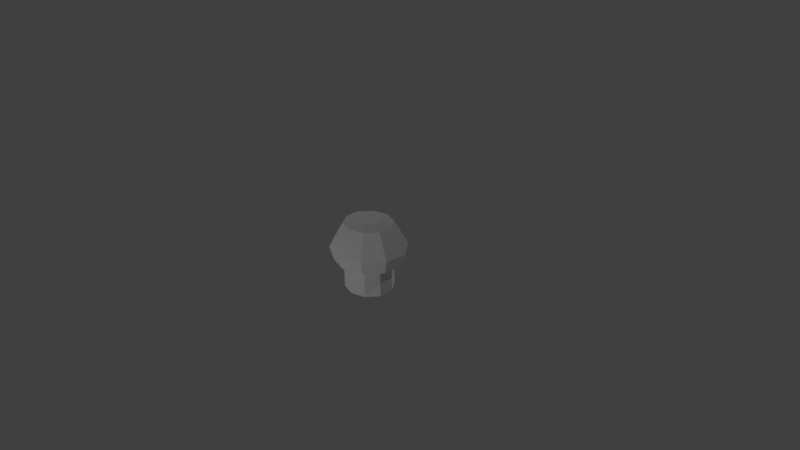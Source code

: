 # Source: mushroom.blend  (saved by Blender 2.79.0; exported with 4.5.12 LTS)
import bpy
from mathutils import Matrix  # noqa: F401  (used for matrix-valued properties, if any)

bpy.ops.wm.read_factory_settings(use_empty=True)
scene = bpy.context.scene
scene.name = 'Scene'

# ---- collections
col_collection_1 = bpy.data.collections.new('Collection 1'); scene.collection.children.link(col_collection_1)

# ---- materials (node trees are filled in below, after node groups)
mat_mushroom = bpy.data.materials.new('mushroom')
mat_mushroom.alpha_threshold = 0.0
mat_mushroom.use_transparent_shadow = False
mat_mushroom.roughness = 0.5

# ---- material node trees

# ---- world
world_world = bpy.data.worlds.new('World'); scene.world = world_world
world_world.color = (0.05088, 0.05088, 0.05088)
world_world.use_sun_shadow = False
world_world.sun_shadow_jitter_overblur = 0.0
world_world.cycles.sampling_method = 'MANUAL'

# ---- cameras
cam_camera = bpy.data.cameras.new('Camera')
cam_camera.clip_end = 100.0
cam_camera.lens = 35.0
cam_camera.sensor_width = 32.0
cam_camera.sensor_height = 18.0
cam_camera.ortho_scale = 7.314
cam_camera.dof.focus_distance = 0.0
cam_camera.dof.aperture_fstop = 128.0

# ---- lights
light_point_002 = bpy.data.lights.new('Point.002', 'POINT')
light_point_002.transmission_factor = 0.0
light_point_002.energy = 100.0
light_point_002.shadow_buffer_clip_start = 0.5
light_point_002.shadow_soft_size = 0.1
light_point_002.shadow_maximum_resolution = 0.006
light_point_002.use_absolute_resolution = True
light_point_001 = bpy.data.lights.new('Point.001', 'POINT')
light_point_001.transmission_factor = 0.0
light_point_001.energy = 100.0
light_point_001.shadow_buffer_clip_start = 0.5
light_point_001.shadow_soft_size = 0.1
light_point_001.shadow_maximum_resolution = 0.006
light_point_001.use_absolute_resolution = True
light_point = bpy.data.lights.new('Point', 'POINT')
light_point.transmission_factor = 0.0
light_point.energy = 100.0
light_point.shadow_buffer_clip_start = 0.5
light_point.shadow_soft_size = 0.1
light_point.shadow_maximum_resolution = 0.006
light_point.use_absolute_resolution = True
light_lamp = bpy.data.lights.new('Lamp', 'POINT')
light_lamp.transmission_factor = 0.0
light_lamp.cutoff_distance = 30.0
light_lamp.energy = 100.0
light_lamp.shadow_buffer_clip_start = 1.001
light_lamp.shadow_soft_size = 0.1
light_lamp.shadow_maximum_resolution = 0.006
light_lamp.use_absolute_resolution = True

# ---- meshes
me_cylinder = bpy.data.meshes.new('Cylinder')
me_cylinder.from_pydata([(-0.001456, 0.0009763, -2.44), (0.003785, 0.7447, -2.416), (-0.001456, 1.501, 0.5371), (0.443, 0.602, -2.416), (0.8802, 1.215, 0.5371), (0.7144, 0.2284, -2.416), (1.425, 0.4645, 0.5371), (0.7144, -0.2334, -2.416), (1.425, -0.4625, 0.5371), (0.443, -0.6071, -2.416), (0.8802, -1.213, 0.5371), (0.003785, -0.7498, -2.416), (-0.001456, -1.499, 0.5371), (-0.4354, -0.6071, -2.416), (-0.8831, -1.213, 0.5371), (-0.7069, -0.2334, -2.416), (-1.428, -0.4625, 0.5371), (-0.7069, 0.2284, -2.416), (-1.428, 0.4645, 0.5371), (-0.4354, 0.602, -2.416), (-0.8831, 1.215, 0.5371), (0.003785, 1.497, -2.184), (0.8855, 1.211, -2.184), (1.43, 0.461, -2.184), (1.43, -0.4661, -2.184), (0.8855, -1.216, -2.184), (0.003785, -1.503, -2.184), (-0.8779, -1.216, -2.184), (-1.423, -0.4661, -2.184), (-1.423, 0.461, -2.184), (-0.8779, 1.211, -2.184), (-0.001456, 2.113, 0.2361), (1.24, 1.71, 0.2361), (2.007, 0.6537, 0.2361), (2.007, -0.6518, 0.2361), (1.24, -1.708, 0.2361), (-0.001456, -2.111, 0.2361), (-1.243, -1.708, 0.2361), (-2.01, -0.6518, 0.2361), (-2.01, 0.6537, 0.2361), (-1.243, 1.71, 0.2361), (1.378, 1.9, -0.6185), (2.23, 0.7262, -0.6185), (2.23, -0.7242, -0.6185), (1.378, -1.898, -0.6185), (-0.001456, -2.346, -0.6185), (-1.381, -1.898, -0.6185), (-2.233, -0.7242, -0.6185), (-2.233, 0.7262, -0.6185), (-1.381, 1.9, -0.6185), (-0.001456, 2.348, -0.6185), (-0.001456, 1.501, 2.138), (0.8802, 1.215, 2.138), (1.425, 0.4645, 2.138), (1.425, -0.4625, 2.138), (0.8802, -1.213, 2.138), (-0.001456, -1.499, 2.138), (-0.8831, -1.213, 2.138), (-1.428, -0.4625, 2.138), (-1.428, 0.4645, 2.138), (-0.8831, 1.215, 2.138), (-0.001456, 1.29, 2.319), (-0.001456, 0.0009763, 2.319), (0.756, 1.044, 2.319), (1.224, 0.3992, 2.319), (1.224, -0.3973, 2.319), (0.756, -1.042, 2.319), (-0.001456, -1.288, 2.319), (-0.759, -1.042, 2.319), (-1.227, -0.3973, 2.319), (-1.227, 0.3992, 2.319), (-0.759, 1.044, 2.319)], [], [(0, 1, 3), (8, 6, 53, 54), (31, 2, 4, 32), (0, 3, 5), (12, 10, 55, 56), (32, 4, 6, 33), (0, 5, 7), (16, 14, 57, 58), (33, 6, 8, 34), (0, 7, 9), (20, 18, 59, 60), (34, 8, 10, 35), (0, 9, 11), (4, 2, 51, 52), (35, 10, 12, 36), (0, 11, 13), (2, 20, 60, 51), (36, 12, 14, 37), (0, 13, 15), (6, 4, 52, 53), (37, 14, 16, 38), (0, 15, 17), (10, 8, 54, 55), (38, 16, 18, 39), (0, 17, 19), (14, 12, 56, 57), (39, 18, 20, 40), (0, 19, 1), (18, 16, 58, 59), (40, 20, 2, 31), (19, 30, 21, 1), (17, 29, 30, 19), (15, 28, 29, 17), (13, 27, 28, 15), (11, 26, 27, 13), (9, 25, 26, 11), (7, 24, 25, 9), (5, 23, 24, 7), (3, 22, 23, 5), (1, 21, 22, 3), (49, 40, 31, 50), (48, 39, 40, 49), (47, 38, 39, 48), (46, 37, 38, 47), (45, 36, 37, 46), (44, 35, 36, 45), (43, 34, 35, 44), (42, 33, 34, 43), (41, 32, 33, 42), (50, 31, 32, 41), (21, 50, 41, 22), (22, 41, 42, 23), (23, 42, 43, 24), (24, 43, 44, 25), (25, 44, 45, 26), (26, 45, 46, 27), (27, 46, 47, 28), (28, 47, 48, 29), (29, 48, 49, 30), (30, 49, 50, 21), (57, 56, 67, 68), (55, 54, 65, 66), (60, 59, 70, 71), (53, 52, 63, 64), (58, 57, 68, 69), (56, 55, 66, 67), (54, 53, 64, 65), (59, 58, 69, 70), (52, 51, 61, 63), (51, 60, 71, 61), (62, 63, 61), (62, 64, 63), (62, 65, 64), (62, 66, 65), (62, 67, 66), (62, 68, 67), (62, 69, 68), (62, 70, 69), (62, 71, 70), (62, 61, 71)])
_uv = me_cylinder.uv_layers.new(name='UVMap')
_uv.uv.foreach_set('vector', [0.8002, 0.1788, 0.8174, 0.1664, 0.8214, 0.1789, 0.5757, 0.7998, 0.6374, 0.8002, 0.6375, 0.5242, 0.576, 0.5238, 0.1461, 0.8521, 0.1461, 0.7999, 0.0844, 0.8003, 0.08438, 0.8526, 0.8002, 0.1788, 0.8214, 0.1789, 0.8174, 0.1912, 0.4528, 0.7985, 0.5141, 0.7991, 0.5146, 0.5231, 0.4531, 0.5225, 0.6991, 0.8526, 0.6991, 0.8003, 0.6374, 0.8002, 0.6374, 0.8525, 0.8002, 0.1788, 0.8174, 0.1912, 0.807, 0.1987, 0.3304, 0.7982, 0.3915, 0.7981, 0.3916, 0.5221, 0.3302, 0.5222, 0.6374, 0.8525, 0.6374, 0.8002, 0.5757, 0.7998, 0.5757, 0.8519, 0.8002, 0.1788, 0.807, 0.1987, 0.7943, 0.1991, 0.2077, 0.7993, 0.2691, 0.7986, 0.2688, 0.5226, 0.2073, 0.5233, 0.5757, 0.8519, 0.5757, 0.7998, 0.5141, 0.7991, 0.5142, 0.851, 0.8002, 0.1788, 0.7943, 0.1991, 0.7836, 0.192, 0.0844, 0.8003, 0.1461, 0.7999, 0.1458, 0.5239, 0.0843, 0.5243, 0.5142, 0.851, 0.5141, 0.7991, 0.4528, 0.7985, 0.4528, 0.8501, 0.8002, 0.1788, 0.7836, 0.192, 0.779, 0.1797, 0.1461, 0.7999, 0.2077, 0.7993, 0.2073, 0.5233, 0.1458, 0.5239, 0.4528, 0.8501, 0.4528, 0.7985, 0.3915, 0.7981, 0.3916, 0.8496, 0.8002, 0.1788, 0.779, 0.1797, 0.7825, 0.1669, 0.6374, 0.8002, 0.6991, 0.8003, 0.699, 0.5243, 0.6375, 0.5242, 0.3916, 0.8496, 0.3915, 0.7981, 0.3304, 0.7982, 0.3303, 0.8497, 0.8002, 0.1788, 0.7825, 0.1669, 0.7931, 0.1586, 0.5141, 0.7991, 0.5757, 0.7998, 0.576, 0.5238, 0.5146, 0.5231, 0.3303, 0.8497, 0.3304, 0.7982, 0.2691, 0.7986, 0.2691, 0.8503, 0.8002, 0.1788, 0.7931, 0.1586, 0.8067, 0.1585, 0.3915, 0.7981, 0.4528, 0.7985, 0.4531, 0.5225, 0.3916, 0.5221, 0.2691, 0.8503, 0.2691, 0.7986, 0.2077, 0.7993, 0.2076, 0.8512, 0.8002, 0.1788, 0.8067, 0.1585, 0.8174, 0.1664, 0.2691, 0.7986, 0.3304, 0.7982, 0.3302, 0.5222, 0.2688, 0.5226, 0.2076, 0.8512, 0.2077, 0.7993, 0.1461, 0.7999, 0.1461, 0.8521, 0.8067, 0.1585, 0.8144, 0.137, 0.8361, 0.1538, 0.8174, 0.1664, 0.7931, 0.1586, 0.786, 0.136, 0.8144, 0.137, 0.8067, 0.1585, 0.7825, 0.1669, 0.7637, 0.1539, 0.786, 0.136, 0.7931, 0.1586, 0.779, 0.1797, 0.7565, 0.1804, 0.7637, 0.1539, 0.7825, 0.1669, 0.7836, 0.192, 0.766, 0.2056, 0.7565, 0.1804, 0.779, 0.1797, 0.7943, 0.1991, 0.7882, 0.22, 0.766, 0.2056, 0.7836, 0.192, 0.807, 0.1987, 0.8134, 0.2185, 0.7882, 0.22, 0.7943, 0.1991, 0.8174, 0.1912, 0.8346, 0.2046, 0.8134, 0.2185, 0.807, 0.1987, 0.8214, 0.1789, 0.8436, 0.1797, 0.8346, 0.2046, 0.8174, 0.1912, 0.8174, 0.1664, 0.8361, 0.1538, 0.8436, 0.1797, 0.8214, 0.1789, 0.8306, 0.0763, 0.8495, 0.02127, 0.9319, 0.07949, 0.8841, 0.1136, 0.7663, 0.07677, 0.7496, 0.02127, 0.8495, 0.02127, 0.8306, 0.0763, 0.7145, 0.115, 0.6684, 0.07939, 0.7496, 0.02127, 0.7663, 0.07677, 0.6941, 0.1769, 0.6354, 0.1747, 0.6684, 0.07939, 0.7145, 0.115, 0.7137, 0.2393, 0.6645, 0.2722, 0.6354, 0.1747, 0.6941, 0.1769, 0.7666, 0.2781, 0.7465, 0.3343, 0.6645, 0.2722, 0.7137, 0.2393, 0.8331, 0.2776, 0.8502, 0.335, 0.7465, 0.3343, 0.7666, 0.2781, 0.8867, 0.2381, 0.9342, 0.2742, 0.8502, 0.335, 0.8331, 0.2776, 0.9058, 0.1753, 0.965, 0.1759, 0.9342, 0.2742, 0.8867, 0.2381, 0.8841, 0.1136, 0.9319, 0.07949, 0.965, 0.1759, 0.9058, 0.1753, 0.8361, 0.1538, 0.8841, 0.1136, 0.9058, 0.1753, 0.8436, 0.1797, 0.8436, 0.1797, 0.9058, 0.1753, 0.8867, 0.2381, 0.8346, 0.2046, 0.8346, 0.2046, 0.8867, 0.2381, 0.8331, 0.2776, 0.8134, 0.2185, 0.8134, 0.2185, 0.8331, 0.2776, 0.7666, 0.2781, 0.7882, 0.22, 0.7882, 0.22, 0.7666, 0.2781, 0.7137, 0.2393, 0.766, 0.2056, 0.766, 0.2056, 0.7137, 0.2393, 0.6941, 0.1769, 0.7565, 0.1804, 0.7565, 0.1804, 0.6941, 0.1769, 0.7145, 0.115, 0.7637, 0.1539, 0.7637, 0.1539, 0.7145, 0.115, 0.7663, 0.07677, 0.786, 0.136, 0.786, 0.136, 0.7663, 0.07677, 0.8306, 0.0763, 0.8144, 0.137, 0.8144, 0.137, 0.8306, 0.0763, 0.8841, 0.1136, 0.8361, 0.1538, 0.3916, 0.5221, 0.4531, 0.5225, 0.4531, 0.4915, 0.3917, 0.4912, 0.5146, 0.5231, 0.576, 0.5238, 0.5761, 0.4926, 0.5146, 0.492, 0.2073, 0.5233, 0.2688, 0.5226, 0.2687, 0.4916, 0.2072, 0.4922, 0.6375, 0.5242, 0.699, 0.5243, 0.699, 0.493, 0.6376, 0.493, 0.3302, 0.5222, 0.3916, 0.5221, 0.3917, 0.4912, 0.3302, 0.4912, 0.4531, 0.5225, 0.5146, 0.5231, 0.5146, 0.492, 0.4531, 0.4915, 0.576, 0.5238, 0.6375, 0.5242, 0.6376, 0.493, 0.5761, 0.4926, 0.2688, 0.5226, 0.3302, 0.5222, 0.3302, 0.4912, 0.2687, 0.4916, 0.0843, 0.5243, 0.1458, 0.5239, 0.1458, 0.4927, 0.08429, 0.493, 0.1458, 0.5239, 0.2073, 0.5233, 0.2072, 0.4922, 0.1458, 0.4927, 0.3882, 0.4921, 0.08429, 0.493, 0.1458, 0.4927, 0.3882, 0.4921, 0.6376, 0.493, 0.699, 0.493, 0.3882, 0.4921, 0.5761, 0.4926, 0.6376, 0.493, 0.3882, 0.4921, 0.5146, 0.492, 0.5761, 0.4926, 0.3882, 0.4921, 0.4531, 0.4915, 0.5146, 0.492, 0.3882, 0.4921, 0.3917, 0.4912, 0.4531, 0.4915, 0.3882, 0.4921, 0.3302, 0.4912, 0.3917, 0.4912, 0.3882, 0.4921, 0.2687, 0.4916, 0.3302, 0.4912, 0.3882, 0.4921, 0.2072, 0.4922, 0.2687, 0.4916, 0.3882, 0.4921, 0.1458, 0.4927, 0.2072, 0.4922])
me_cylinder.materials.append(mat_mushroom)
me_cylinder.use_remesh_preserve_volume = False
me_cylinder.use_remesh_preserve_attributes = False
me_cylinder.use_mirror_vertex_groups = False
me_cylinder.update()

# ---- objects
ob_point_002 = bpy.data.objects.new('Point.002', light_point_002)
ob_point_001 = bpy.data.objects.new('Point.001', light_point_001)
ob_point = bpy.data.objects.new('Point', light_point)
ob_mushroom = bpy.data.objects.new('mushroom', me_cylinder)
ob_lamp = bpy.data.objects.new('Lamp', light_lamp)
ob_camera = bpy.data.objects.new('Camera', cam_camera)

# ---- transforms, parenting, visibility, modifiers, constraints
ob_point_002.location = (-0.8457, 1.974, -0.9204)
ob_point_002.lineart.crease_threshold = 0.0
ob_point_001.location = (0.4763, -4.922, -0.6646)
ob_point_001.lineart.crease_threshold = 0.0
ob_point.location = (-5.418, 0.2636, 2.944)
ob_point.lineart.crease_threshold = 0.0
ob_mushroom.location = (0.0, 0.0, 0.0)
ob_mushroom.rotation_euler = (0.0, 3.142, 0.0)
ob_mushroom.scale = (0.224, 0.2131, 0.2102)
ob_mushroom.lineart.crease_threshold = 0.0
ob_lamp.location = (4.076, 1.005, 5.904)
ob_lamp.rotation_euler = (0.6503, 0.05522, 1.866)
ob_lamp.lock_rotations_4d = False
ob_lamp.empty_display_type = 'ARROWS'
ob_lamp.color = (0.0, 0.0, 0.0, 0.0)
ob_lamp.lineart.crease_threshold = 0.0
ob_camera.location = (7.481, -6.508, 5.344)
ob_camera.rotation_euler = (1.109, 0.0, 0.8149)
ob_camera.lock_rotations_4d = False
ob_camera.empty_display_type = 'ARROWS'
ob_camera.color = (0.0, 0.0, 0.0, 0.0)
ob_camera.display_type = 'WIRE'
ob_camera.lineart.crease_threshold = 0.0

# ---- collection membership
col_collection_1.objects.link(ob_point_002)
col_collection_1.objects.link(ob_point_001)
col_collection_1.objects.link(ob_point)
col_collection_1.objects.link(ob_mushroom)
col_collection_1.objects.link(ob_lamp)
col_collection_1.objects.link(ob_camera)

# ---- scene / render settings (as saved in the file)
scene.camera = ob_camera
scene.frame_start = 1; scene.frame_end = 250; scene.frame_set(1)
scene.render.engine = 'BLENDER_EEVEE_NEXT'
scene.render.resolution_percentage = 50
scene.render.dither_intensity = 0.0
scene.cycles.use_denoising = False
scene.cycles.samples = 128
scene.cycles.sampling_pattern = 'TABULATED_SOBOL'
scene.cycles.use_adaptive_sampling = False
scene.cycles.use_light_tree = False
scene.cycles.blur_glossy = 0.0
scene.cycles.sample_clamp_indirect = 0.0
scene.view_settings.view_transform = 'Standard'
bpy.context.view_layer.update()
